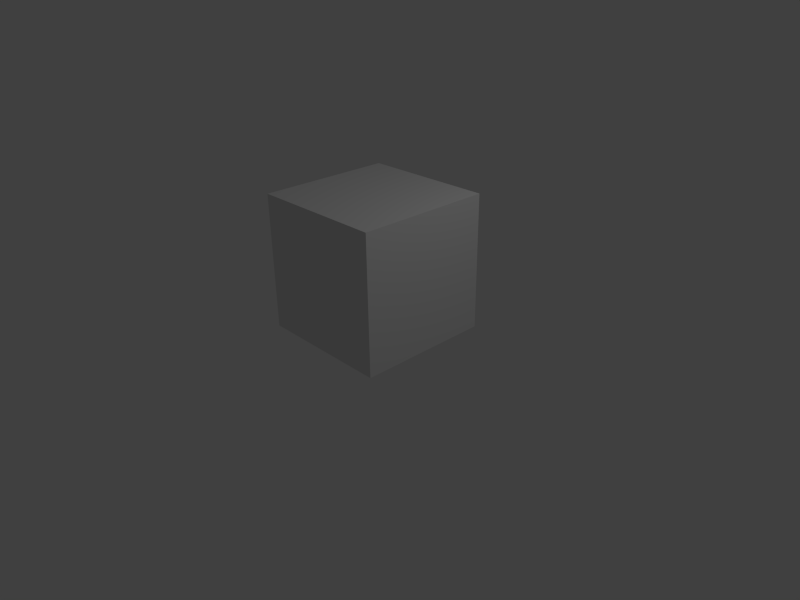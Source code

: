 # Source: animation-tests.blend  (saved by Blender 2.56.1; exported with 4.5.12 LTS)
import bpy
from mathutils import Matrix  # noqa: F401  (used for matrix-valued properties, if any)

bpy.ops.wm.read_factory_settings(use_empty=True)
scene = bpy.context.scene
scene.name = 'Scene'

# ---- collections
col_collection_1 = bpy.data.collections.new('Collection 1'); scene.collection.children.link(col_collection_1)

# ---- materials (node trees are filled in below, after node groups)
mat_material = bpy.data.materials.new('Material')
mat_material.alpha_threshold = 0.0
mat_material.use_transparent_shadow = False
mat_material.roughness = 0.5
mat_material.line_color = (0.0, 0.0, 0.0, 1.0)

# ---- material node trees

# ---- world
world_world = bpy.data.worlds.new('World'); scene.world = world_world
world_world.color = (0.05088, 0.05088, 0.05088)
world_world.use_sun_shadow = False
world_world.sun_shadow_jitter_overblur = 0.0
world_world.cycles.sampling_method = 'MANUAL'
world_world.cycles.sample_map_resolution = 256

# ---- cameras
cam_camera = bpy.data.cameras.new('Camera')
cam_camera.clip_end = 100.0
cam_camera.lens = 35.0
cam_camera.ortho_scale = 7.314
cam_camera.dof.focus_distance = 0.0
cam_camera.dof.aperture_fstop = 128.0

# ---- lights
light_spot = bpy.data.lights.new('Spot', 'POINT')
light_spot.transmission_factor = 0.0
light_spot.cutoff_distance = 30.0
light_spot.energy = 100.0
light_spot.shadow_buffer_clip_start = 1.001
light_spot.shadow_soft_size = 1.0
light_spot.shadow_maximum_resolution = 0.006
light_spot.use_absolute_resolution = True
light_spot.cycles.use_multiple_importance_sampling = False

# ---- meshes
me_cube = bpy.data.meshes.new('Cube')
me_cube.from_pydata([(1.0, 1.0, -1.0), (1.0, -1.0, -1.0), (-1.0, -1.0, -1.0), (-1.0, 1.0, -1.0), (1.0, 1.0, 1.0), (1.0, -1.0, 1.0), (-1.0, -1.0, 1.0), (-1.0, 1.0, 1.0)], [], [(0, 1, 2, 3), (4, 7, 6, 5), (0, 4, 5, 1), (1, 5, 6, 2), (2, 6, 7, 3), (4, 0, 3, 7)])
_uv = me_cube.uv_layers.new(name='UVTex')
_uv.uv.foreach_set('vector', [0.0, 0.0, 0.0, -1.0, -1.0, -1.0, -1.0, 2.384e-07, 2.384e-07, 1.0, -1.0, 1.0, -1.0, 1.788e-07, -3.576e-07, -2.98e-07, 0.0, 0.5, -2.384e-07, 1.5, -1.0, 1.5, -1.0, 0.5, 0.0, 0.5, -3.576e-07, 1.5, -1.0, 1.5, -1.0, 0.5, 8.941e-08, 0.5, 1.788e-07, 1.5, 1.0, 1.5, 1.0, 0.5, 2.384e-07, 0.5, 0.0, -0.5, -1.0, -0.5, -1.0, 0.5])
me_cube.materials.append(mat_material)
me_cube.use_remesh_preserve_volume = False
me_cube.use_remesh_preserve_attributes = False
me_cube.use_mirror_vertex_groups = False
me_cube.update()
arm_armature = bpy.data.armatures.new('Armature')  # bones are not reproduced

# ---- objects
ob_armature = bpy.data.objects.new('Armature', arm_armature)
ob_cube = bpy.data.objects.new('Cube', me_cube)
ob_lamp = bpy.data.objects.new('Lamp', light_spot)
ob_camera = bpy.data.objects.new('Camera', cam_camera)

# ---- transforms, parenting, visibility, modifiers, constraints
ob_armature.location = (0.0, 0.0, 0.0)
ob_armature.show_in_front = True
ob_armature.lineart.crease_threshold = 0.0
ob_cube.location = (0.0, 0.0, 1.0)
ob_cube.lineart.crease_threshold = 0.0
_vg = ob_cube.vertex_groups.new(name='Bone1')
for _i, _w in zip([0, 1, 2, 3, 4, 5, 6, 7], [0.8468, 0.8584, 0.8468, 0.8584, 0.1532, 0.1416, 0.1532, 0.1416]): _vg.add([_i], _w, 'REPLACE')
_vg = ob_cube.vertex_groups.new(name='Bone2')
for _i, _w in zip([0, 1, 2, 3, 4, 5, 6, 7], [0.0, 1.177e-22, 6.042e-33, 1.95e-08, 1.0, 1.0, 1.0, 1.0]): _vg.add([_i], _w, 'REPLACE')
_m = ob_cube.modifiers.new('Armature', 'ARMATURE')
_m.object = ob_armature
_m.use_bone_envelopes = True
ob_lamp.location = (4.076, 1.005, 5.904)
ob_lamp.rotation_euler = (0.6503, 0.05522, 1.866)
ob_lamp.lock_rotations_4d = False
ob_lamp.empty_display_type = 'ARROWS'
ob_lamp.color = (0.0, 0.0, 0.0, 0.0)
ob_lamp.lineart.crease_threshold = 0.0
ob_camera.location = (7.481, -6.508, 5.344)
ob_camera.rotation_euler = (1.109, 0.01082, 0.8149)
ob_camera.lock_rotations_4d = False
ob_camera.empty_display_type = 'ARROWS'
ob_camera.color = (0.0, 0.0, 0.0, 0.0)
ob_camera.display_type = 'WIRE'
ob_camera.lineart.crease_threshold = 0.0

# ---- collection membership
col_collection_1.objects.link(ob_armature)
col_collection_1.objects.link(ob_cube)
col_collection_1.objects.link(ob_lamp)
col_collection_1.objects.link(ob_camera)

# ---- scene / render settings (as saved in the file)
scene.camera = ob_camera
scene.frame_start = 1; scene.frame_end = 100; scene.frame_set(1)
scene.render.engine = 'BLENDER_EEVEE_NEXT'
scene.render.image_settings.color_mode = 'RGB'
scene.render.image_settings.compression = 90
scene.render.resolution_x = 800
scene.render.resolution_y = 600
scene.render.pixel_aspect_x = 100.0
scene.render.pixel_aspect_y = 100.0
scene.render.dither_intensity = 0.0
scene.render.bake_margin = 2
scene.render.bake_bias = 0.0
scene.cycles.use_denoising = False
scene.cycles.samples = 10
scene.cycles.sampling_pattern = 'TABULATED_SOBOL'
scene.cycles.light_sampling_threshold = 0.0
scene.cycles.use_adaptive_sampling = False
scene.cycles.use_light_tree = False
scene.cycles.blur_glossy = 0.0
scene.cycles.volume_bounces = 1
scene.cycles.pixel_filter_type = 'GAUSSIAN'
scene.cycles.sample_clamp_indirect = 0.0
scene.view_settings.view_transform = 'Standard'
bpy.context.view_layer.update()
